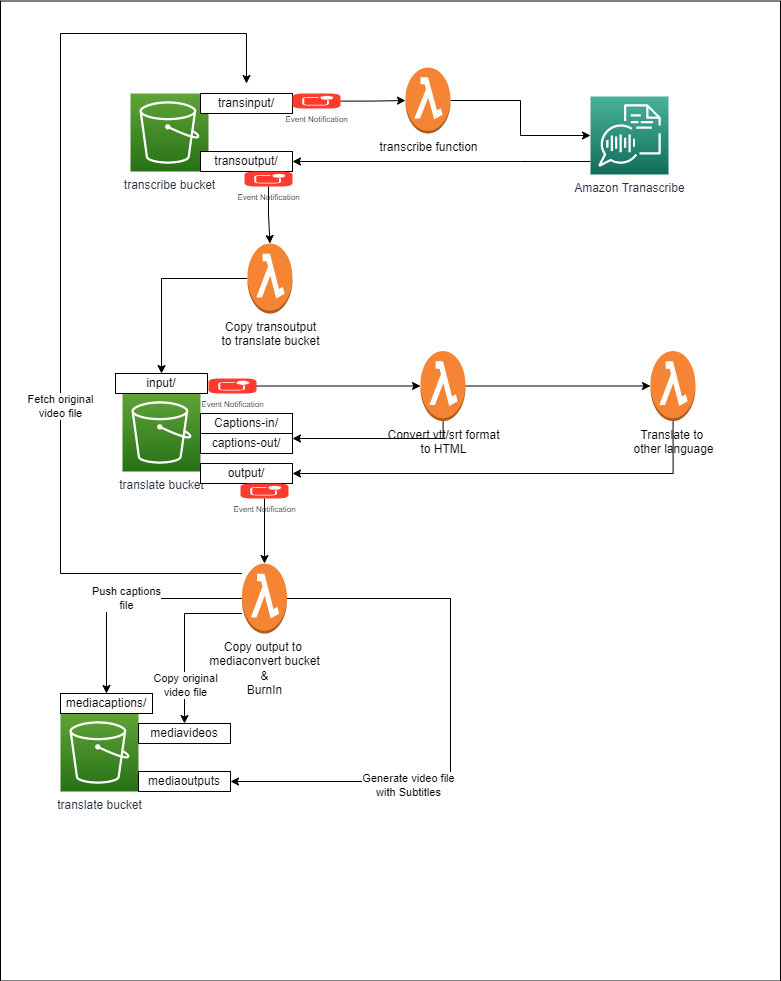

The diagram above was exported from draw.io. Its source (the exported page's mxGraphModel, read from the mxfile embedded in the PNG):
<mxGraphModel dx="1564" dy="936" grid="1" gridSize="10" guides="1" tooltips="1" connect="1" arrows="1" fold="1" page="1" pageScale="1" pageWidth="850" pageHeight="1100" math="0" shadow="0">
  <root>
    <mxCell id="0" />
    <mxCell id="1" parent="0" />
    <mxCell id="zvzPA0BB5OOLLN5J08KH-1" value="" style="rounded=0;whiteSpace=wrap;html=1;" vertex="1" parent="1">
      <mxGeometry x="20" y="107.5" width="780" height="980" as="geometry" />
    </mxCell>
    <mxCell id="zvzPA0BB5OOLLN5J08KH-3" value="transcribe bucket" style="sketch=0;points=[[0,0,0],[0.25,0,0],[0.5,0,0],[0.75,0,0],[1,0,0],[0,1,0],[0.25,1,0],[0.5,1,0],[0.75,1,0],[1,1,0],[0,0.25,0],[0,0.5,0],[0,0.75,0],[1,0.25,0],[1,0.5,0],[1,0.75,0]];outlineConnect=0;fontColor=#232F3E;gradientColor=#60A337;gradientDirection=north;fillColor=#277116;strokeColor=#ffffff;dashed=0;verticalLabelPosition=bottom;verticalAlign=top;align=center;html=1;fontSize=12;fontStyle=0;aspect=fixed;shape=mxgraph.aws4.resourceIcon;resIcon=mxgraph.aws4.s3;" vertex="1" parent="1">
      <mxGeometry x="150" y="200" width="78" height="78" as="geometry" />
    </mxCell>
    <mxCell id="zvzPA0BB5OOLLN5J08KH-5" value="transinput/" style="rounded=0;whiteSpace=wrap;html=1;" vertex="1" parent="1">
      <mxGeometry x="220" y="200" width="92" height="20" as="geometry" />
    </mxCell>
    <mxCell id="zvzPA0BB5OOLLN5J08KH-8" style="edgeStyle=orthogonalEdgeStyle;rounded=0;orthogonalLoop=1;jettySize=auto;html=1;" edge="1" parent="1" source="zvzPA0BB5OOLLN5J08KH-6" target="zvzPA0BB5OOLLN5J08KH-7">
      <mxGeometry relative="1" as="geometry" />
    </mxCell>
    <mxCell id="zvzPA0BB5OOLLN5J08KH-6" value="Event Notification" style="html=1;strokeWidth=1;shadow=0;dashed=0;shape=mxgraph.ios7.misc.notification;fillColor=#FF3B2F;strokeColor=none;buttonText=;strokeColor2=#222222;fontColor=#222222;fontSize=8;verticalLabelPosition=bottom;verticalAlign=top;align=center;sketch=0;" vertex="1" parent="1">
      <mxGeometry x="312" y="200" width="48" height="15" as="geometry" />
    </mxCell>
    <mxCell id="zvzPA0BB5OOLLN5J08KH-10" style="edgeStyle=orthogonalEdgeStyle;rounded=0;orthogonalLoop=1;jettySize=auto;html=1;" edge="1" parent="1" source="zvzPA0BB5OOLLN5J08KH-7" target="zvzPA0BB5OOLLN5J08KH-9">
      <mxGeometry relative="1" as="geometry" />
    </mxCell>
    <mxCell id="zvzPA0BB5OOLLN5J08KH-7" value="transcribe function" style="outlineConnect=0;dashed=0;verticalLabelPosition=bottom;verticalAlign=top;align=center;html=1;shape=mxgraph.aws3.lambda_function;fillColor=#F58534;gradientColor=none;" vertex="1" parent="1">
      <mxGeometry x="425" y="174" width="45" height="66" as="geometry" />
    </mxCell>
    <mxCell id="zvzPA0BB5OOLLN5J08KH-12" style="edgeStyle=orthogonalEdgeStyle;rounded=0;orthogonalLoop=1;jettySize=auto;html=1;entryX=1;entryY=0.5;entryDx=0;entryDy=0;" edge="1" parent="1" source="zvzPA0BB5OOLLN5J08KH-9" target="zvzPA0BB5OOLLN5J08KH-11">
      <mxGeometry relative="1" as="geometry">
        <Array as="points">
          <mxPoint x="540" y="268" />
          <mxPoint x="540" y="268" />
        </Array>
      </mxGeometry>
    </mxCell>
    <mxCell id="zvzPA0BB5OOLLN5J08KH-9" value="Amazon Tranascribe" style="sketch=0;points=[[0,0,0],[0.25,0,0],[0.5,0,0],[0.75,0,0],[1,0,0],[0,1,0],[0.25,1,0],[0.5,1,0],[0.75,1,0],[1,1,0],[0,0.25,0],[0,0.5,0],[0,0.75,0],[1,0.25,0],[1,0.5,0],[1,0.75,0]];outlineConnect=0;fontColor=#232F3E;gradientColor=#4AB29A;gradientDirection=north;fillColor=#116D5B;strokeColor=#ffffff;dashed=0;verticalLabelPosition=bottom;verticalAlign=top;align=center;html=1;fontSize=12;fontStyle=0;aspect=fixed;shape=mxgraph.aws4.resourceIcon;resIcon=mxgraph.aws4.transcribe;" vertex="1" parent="1">
      <mxGeometry x="610" y="203" width="78" height="78" as="geometry" />
    </mxCell>
    <mxCell id="zvzPA0BB5OOLLN5J08KH-11" value="transoutput/" style="rounded=0;whiteSpace=wrap;html=1;" vertex="1" parent="1">
      <mxGeometry x="220" y="258" width="92" height="20" as="geometry" />
    </mxCell>
    <mxCell id="zvzPA0BB5OOLLN5J08KH-15" style="edgeStyle=orthogonalEdgeStyle;rounded=0;orthogonalLoop=1;jettySize=auto;html=1;entryX=0.5;entryY=0;entryDx=0;entryDy=0;entryPerimeter=0;" edge="1" parent="1" source="zvzPA0BB5OOLLN5J08KH-13" target="zvzPA0BB5OOLLN5J08KH-14">
      <mxGeometry relative="1" as="geometry" />
    </mxCell>
    <mxCell id="zvzPA0BB5OOLLN5J08KH-13" value="Event Notification" style="html=1;strokeWidth=1;shadow=0;dashed=0;shape=mxgraph.ios7.misc.notification;fillColor=#FF3B2F;strokeColor=none;buttonText=;strokeColor2=#222222;fontColor=#222222;fontSize=8;verticalLabelPosition=bottom;verticalAlign=top;align=center;sketch=0;" vertex="1" parent="1">
      <mxGeometry x="264" y="278" width="48" height="15" as="geometry" />
    </mxCell>
    <mxCell id="zvzPA0BB5OOLLN5J08KH-17" style="edgeStyle=orthogonalEdgeStyle;rounded=0;orthogonalLoop=1;jettySize=auto;html=1;entryX=0.5;entryY=0;entryDx=0;entryDy=0;" edge="1" parent="1" source="zvzPA0BB5OOLLN5J08KH-14" target="zvzPA0BB5OOLLN5J08KH-18">
      <mxGeometry relative="1" as="geometry" />
    </mxCell>
    <mxCell id="zvzPA0BB5OOLLN5J08KH-14" value="Copy transoutput&lt;br&gt;to translate bucket" style="outlineConnect=0;dashed=0;verticalLabelPosition=bottom;verticalAlign=top;align=center;html=1;shape=mxgraph.aws3.lambda_function;fillColor=#F58534;gradientColor=none;" vertex="1" parent="1">
      <mxGeometry x="267" y="350" width="45" height="70" as="geometry" />
    </mxCell>
    <mxCell id="zvzPA0BB5OOLLN5J08KH-16" value="translate bucket" style="sketch=0;points=[[0,0,0],[0.25,0,0],[0.5,0,0],[0.75,0,0],[1,0,0],[0,1,0],[0.25,1,0],[0.5,1,0],[0.75,1,0],[1,1,0],[0,0.25,0],[0,0.5,0],[0,0.75,0],[1,0.25,0],[1,0.5,0],[1,0.75,0]];outlineConnect=0;fontColor=#232F3E;gradientColor=#60A337;gradientDirection=north;fillColor=#277116;strokeColor=#ffffff;dashed=0;verticalLabelPosition=bottom;verticalAlign=top;align=center;html=1;fontSize=12;fontStyle=0;aspect=fixed;shape=mxgraph.aws4.resourceIcon;resIcon=mxgraph.aws4.s3;" vertex="1" parent="1">
      <mxGeometry x="142" y="500" width="78" height="78" as="geometry" />
    </mxCell>
    <mxCell id="zvzPA0BB5OOLLN5J08KH-18" value="input/" style="rounded=0;whiteSpace=wrap;html=1;" vertex="1" parent="1">
      <mxGeometry x="135" y="480" width="92" height="20" as="geometry" />
    </mxCell>
    <mxCell id="zvzPA0BB5OOLLN5J08KH-24" style="edgeStyle=orthogonalEdgeStyle;rounded=0;orthogonalLoop=1;jettySize=auto;html=1;" edge="1" parent="1" source="zvzPA0BB5OOLLN5J08KH-22" target="zvzPA0BB5OOLLN5J08KH-23">
      <mxGeometry relative="1" as="geometry" />
    </mxCell>
    <mxCell id="zvzPA0BB5OOLLN5J08KH-22" value="Event Notification" style="html=1;strokeWidth=1;shadow=0;dashed=0;shape=mxgraph.ios7.misc.notification;fillColor=#FF3B2F;strokeColor=none;buttonText=;strokeColor2=#222222;fontColor=#222222;fontSize=8;verticalLabelPosition=bottom;verticalAlign=top;align=center;sketch=0;" vertex="1" parent="1">
      <mxGeometry x="228" y="485" width="48" height="15" as="geometry" />
    </mxCell>
    <mxCell id="zvzPA0BB5OOLLN5J08KH-29" style="edgeStyle=orthogonalEdgeStyle;rounded=0;orthogonalLoop=1;jettySize=auto;html=1;entryX=1;entryY=0.25;entryDx=0;entryDy=0;" edge="1" parent="1" source="zvzPA0BB5OOLLN5J08KH-23" target="zvzPA0BB5OOLLN5J08KH-26">
      <mxGeometry relative="1" as="geometry">
        <Array as="points">
          <mxPoint x="463" y="545" />
        </Array>
      </mxGeometry>
    </mxCell>
    <mxCell id="zvzPA0BB5OOLLN5J08KH-31" style="edgeStyle=orthogonalEdgeStyle;rounded=0;orthogonalLoop=1;jettySize=auto;html=1;" edge="1" parent="1" source="zvzPA0BB5OOLLN5J08KH-23" target="zvzPA0BB5OOLLN5J08KH-30">
      <mxGeometry relative="1" as="geometry" />
    </mxCell>
    <mxCell id="zvzPA0BB5OOLLN5J08KH-23" value="Convert vtt/srt format&lt;br&gt;to HTML" style="outlineConnect=0;dashed=0;verticalLabelPosition=bottom;verticalAlign=top;align=center;html=1;shape=mxgraph.aws3.lambda_function;fillColor=#F58534;gradientColor=none;" vertex="1" parent="1">
      <mxGeometry x="440" y="457.5" width="45" height="70" as="geometry" />
    </mxCell>
    <mxCell id="zvzPA0BB5OOLLN5J08KH-25" value="Captions-in/" style="rounded=0;whiteSpace=wrap;html=1;" vertex="1" parent="1">
      <mxGeometry x="220" y="520" width="92" height="20" as="geometry" />
    </mxCell>
    <mxCell id="zvzPA0BB5OOLLN5J08KH-26" value="captions-out/" style="rounded=0;whiteSpace=wrap;html=1;" vertex="1" parent="1">
      <mxGeometry x="220" y="540" width="92" height="20" as="geometry" />
    </mxCell>
    <mxCell id="zvzPA0BB5OOLLN5J08KH-27" value="output/" style="rounded=0;whiteSpace=wrap;html=1;" vertex="1" parent="1">
      <mxGeometry x="220" y="570" width="92" height="20" as="geometry" />
    </mxCell>
    <mxCell id="zvzPA0BB5OOLLN5J08KH-32" style="edgeStyle=orthogonalEdgeStyle;rounded=0;orthogonalLoop=1;jettySize=auto;html=1;" edge="1" parent="1" source="zvzPA0BB5OOLLN5J08KH-30" target="zvzPA0BB5OOLLN5J08KH-27">
      <mxGeometry relative="1" as="geometry">
        <Array as="points">
          <mxPoint x="693" y="580" />
        </Array>
      </mxGeometry>
    </mxCell>
    <mxCell id="zvzPA0BB5OOLLN5J08KH-30" value="Translate to&amp;nbsp;&lt;br&gt;other language" style="outlineConnect=0;dashed=0;verticalLabelPosition=bottom;verticalAlign=top;align=center;html=1;shape=mxgraph.aws3.lambda_function;fillColor=#F58534;gradientColor=none;" vertex="1" parent="1">
      <mxGeometry x="670" y="457.5" width="45" height="70" as="geometry" />
    </mxCell>
    <mxCell id="zvzPA0BB5OOLLN5J08KH-37" style="edgeStyle=orthogonalEdgeStyle;rounded=0;orthogonalLoop=1;jettySize=auto;html=1;" edge="1" parent="1" source="zvzPA0BB5OOLLN5J08KH-35" target="zvzPA0BB5OOLLN5J08KH-36">
      <mxGeometry relative="1" as="geometry" />
    </mxCell>
    <mxCell id="zvzPA0BB5OOLLN5J08KH-35" value="Event Notification" style="html=1;strokeWidth=1;shadow=0;dashed=0;shape=mxgraph.ios7.misc.notification;fillColor=#FF3B2F;strokeColor=none;buttonText=;strokeColor2=#222222;fontColor=#222222;fontSize=8;verticalLabelPosition=bottom;verticalAlign=top;align=center;sketch=0;" vertex="1" parent="1">
      <mxGeometry x="260" y="590" width="48" height="15" as="geometry" />
    </mxCell>
    <mxCell id="zvzPA0BB5OOLLN5J08KH-42" value="Push captions&lt;br&gt;file" style="edgeStyle=orthogonalEdgeStyle;rounded=0;orthogonalLoop=1;jettySize=auto;html=1;entryX=0.5;entryY=0;entryDx=0;entryDy=0;" edge="1" parent="1" source="zvzPA0BB5OOLLN5J08KH-36" target="zvzPA0BB5OOLLN5J08KH-39">
      <mxGeometry relative="1" as="geometry" />
    </mxCell>
    <mxCell id="zvzPA0BB5OOLLN5J08KH-43" style="edgeStyle=orthogonalEdgeStyle;rounded=0;orthogonalLoop=1;jettySize=auto;html=1;" edge="1" parent="1" source="zvzPA0BB5OOLLN5J08KH-36" target="zvzPA0BB5OOLLN5J08KH-40">
      <mxGeometry relative="1" as="geometry">
        <Array as="points">
          <mxPoint x="204" y="720" />
        </Array>
      </mxGeometry>
    </mxCell>
    <mxCell id="zvzPA0BB5OOLLN5J08KH-46" value="Copy original&lt;br&gt;video file" style="edgeLabel;html=1;align=center;verticalAlign=middle;resizable=0;points=[];" vertex="1" connectable="0" parent="zvzPA0BB5OOLLN5J08KH-43">
      <mxGeometry x="0.5224" relative="1" as="geometry">
        <mxPoint as="offset" />
      </mxGeometry>
    </mxCell>
    <mxCell id="zvzPA0BB5OOLLN5J08KH-44" style="edgeStyle=orthogonalEdgeStyle;rounded=0;orthogonalLoop=1;jettySize=auto;html=1;" edge="1" parent="1" source="zvzPA0BB5OOLLN5J08KH-36">
      <mxGeometry relative="1" as="geometry">
        <mxPoint x="266" y="190" as="targetPoint" />
        <Array as="points">
          <mxPoint x="80" y="680" />
          <mxPoint x="80" y="140" />
          <mxPoint x="266" y="140" />
        </Array>
      </mxGeometry>
    </mxCell>
    <mxCell id="zvzPA0BB5OOLLN5J08KH-45" value="Fetch original&lt;br&gt;video file" style="edgeLabel;html=1;align=center;verticalAlign=middle;resizable=0;points=[];" vertex="1" connectable="0" parent="zvzPA0BB5OOLLN5J08KH-44">
      <mxGeometry x="-0.2709" y="2" relative="1" as="geometry">
        <mxPoint x="1" as="offset" />
      </mxGeometry>
    </mxCell>
    <mxCell id="zvzPA0BB5OOLLN5J08KH-48" style="edgeStyle=orthogonalEdgeStyle;rounded=0;orthogonalLoop=1;jettySize=auto;html=1;entryX=1;entryY=0.5;entryDx=0;entryDy=0;" edge="1" parent="1" source="zvzPA0BB5OOLLN5J08KH-36" target="zvzPA0BB5OOLLN5J08KH-41">
      <mxGeometry relative="1" as="geometry">
        <Array as="points">
          <mxPoint x="470" y="705" />
          <mxPoint x="470" y="888" />
        </Array>
      </mxGeometry>
    </mxCell>
    <mxCell id="zvzPA0BB5OOLLN5J08KH-49" value="Generate video file&lt;br&gt;with Subtitles" style="edgeLabel;html=1;align=center;verticalAlign=middle;resizable=0;points=[];" vertex="1" connectable="0" parent="zvzPA0BB5OOLLN5J08KH-48">
      <mxGeometry x="0.3739" y="3" relative="1" as="geometry">
        <mxPoint as="offset" />
      </mxGeometry>
    </mxCell>
    <mxCell id="zvzPA0BB5OOLLN5J08KH-36" value="Copy output to&amp;nbsp;&lt;br&gt;mediaconvert bucket&lt;br&gt;&amp;amp;&lt;br&gt;BurnIn" style="outlineConnect=0;dashed=0;verticalLabelPosition=bottom;verticalAlign=top;align=center;html=1;shape=mxgraph.aws3.lambda_function;fillColor=#F58534;gradientColor=none;" vertex="1" parent="1">
      <mxGeometry x="261.5" y="670" width="45" height="70" as="geometry" />
    </mxCell>
    <mxCell id="zvzPA0BB5OOLLN5J08KH-38" value="translate bucket" style="sketch=0;points=[[0,0,0],[0.25,0,0],[0.5,0,0],[0.75,0,0],[1,0,0],[0,1,0],[0.25,1,0],[0.5,1,0],[0.75,1,0],[1,1,0],[0,0.25,0],[0,0.5,0],[0,0.75,0],[1,0.25,0],[1,0.5,0],[1,0.75,0]];outlineConnect=0;fontColor=#232F3E;gradientColor=#60A337;gradientDirection=north;fillColor=#277116;strokeColor=#ffffff;dashed=0;verticalLabelPosition=bottom;verticalAlign=top;align=center;html=1;fontSize=12;fontStyle=0;aspect=fixed;shape=mxgraph.aws4.resourceIcon;resIcon=mxgraph.aws4.s3;" vertex="1" parent="1">
      <mxGeometry x="80" y="820" width="78" height="78" as="geometry" />
    </mxCell>
    <mxCell id="zvzPA0BB5OOLLN5J08KH-39" value="mediacaptions/" style="rounded=0;whiteSpace=wrap;html=1;" vertex="1" parent="1">
      <mxGeometry x="80" y="800" width="92" height="20" as="geometry" />
    </mxCell>
    <mxCell id="zvzPA0BB5OOLLN5J08KH-40" value="mediavideos" style="rounded=0;whiteSpace=wrap;html=1;" vertex="1" parent="1">
      <mxGeometry x="158" y="830" width="92" height="20" as="geometry" />
    </mxCell>
    <mxCell id="zvzPA0BB5OOLLN5J08KH-41" value="mediaoutputs" style="rounded=0;whiteSpace=wrap;html=1;" vertex="1" parent="1">
      <mxGeometry x="158" y="878" width="92" height="20" as="geometry" />
    </mxCell>
  </root>
</mxGraphModel>